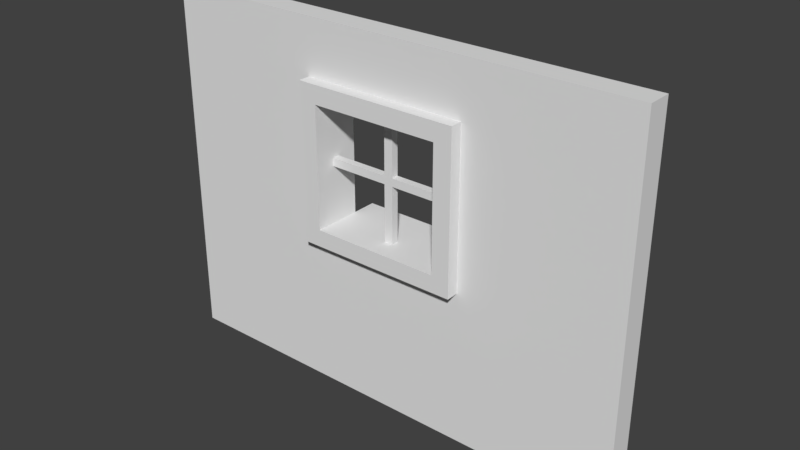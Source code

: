 # Source: Inn_Detail-WallWindow_4x3x020.blend  (saved by Blender 2.79.0; exported with 4.5.12 LTS)
import bpy
from mathutils import Matrix  # noqa: F401  (used for matrix-valued properties, if any)

bpy.ops.wm.read_factory_settings(use_empty=True)
scene = bpy.context.scene
scene.name = 'Scene'

# ---- collections
col_collection_1 = bpy.data.collections.new('Collection 1'); scene.collection.children.link(col_collection_1)

# ---- world
world_world = bpy.data.worlds.new('World'); scene.world = world_world
world_world.color = (0.05088, 0.05088, 0.05088)
world_world.use_sun_shadow = False
world_world.sun_shadow_jitter_overblur = 0.0
world_world.cycles.sampling_method = 'MANUAL'

# ---- meshes
me_inn_detail_wallwindow_4x3x020 = bpy.data.meshes.new('Inn_Detail-WallWindow_4x3x020')
me_inn_detail_wallwindow_4x3x020.from_pydata([(0.0, 0.0, 0.0), (0.0, 0.2, 0.0), (4.0, 0.2, 0.0), (4.0, 0.0, 0.0), (0.0, 0.0, 3.0), (0.0, 0.2, 3.0), (4.0, 0.2, 3.0), (4.0, 0.0, 3.0), (1.467, 0.2, 0.0), (2.533, 0.2, 0.0), (2.533, 0.0, 0.0), (1.467, 0.0, 0.0), (1.467, 0.2, 3.0), (2.533, 0.2, 3.0), (2.533, 0.0, 3.0), (1.467, 0.0, 3.0), (0.0, 0.2, 1.4), (0.0, 0.2, 2.4), (4.0, 0.2, 2.4), (4.0, 0.2, 1.4), (4.0, 0.0, 1.4), (4.0, 0.0, 2.4), (0.0, 0.0, 2.4), (0.0, 0.0, 1.4), (1.467, 0.07, 1.4), (1.467, 0.07, 2.4), (2.533, 0.07, 1.4), (2.533, 0.07, 2.4), (2.533, 0.13, 1.4), (2.533, 0.13, 2.4), (1.467, 0.13, 1.4), (1.467, 0.13, 2.4), (2.68, 0.2, 0.0), (2.68, 0.2, 3.0), (2.68, 0.0, 0.0), (2.68, 0.0, 3.0), (2.68, 0.2, 1.4), (2.68, 0.2, 2.4), (2.68, 0.0, 1.4), (2.68, 0.0, 2.4), (1.32, 0.0, 0.0), (1.32, 0.0, 3.0), (1.32, 0.2, 0.0), (1.32, 0.2, 3.0), (1.32, 0.0, 1.4), (1.32, 0.0, 2.4), (1.32, 0.2, 1.4), (1.32, 0.2, 2.4), (0.0, 0.2, 2.55), (4.0, 0.0, 2.55), (1.467, 0.0, 2.55), (2.533, 0.0, 2.55), (2.533, 0.2, 2.55), (1.467, 0.2, 2.55), (4.0, 0.2, 2.55), (0.0, 0.0, 2.55), (2.68, 0.2, 2.55), (2.68, 0.0, 2.55), (1.32, 0.0, 2.55), (1.32, 0.2, 2.55), (4.0, 0.2, 1.26), (0.0, 0.0, 1.26), (0.0, 0.2, 1.26), (4.0, 0.0, 1.26), (1.467, 0.0, 1.26), (2.533, 0.0, 1.26), (2.533, 0.2, 1.26), (1.467, 0.2, 1.26), (2.68, 0.0, 1.26), (2.68, 0.2, 1.26), (1.32, 0.2, 1.26), (1.32, 0.0, 1.26), (1.467, -0.1, 1.26), (1.467, -0.1, 1.4), (1.467, -0.1, 2.4), (2.533, -0.1, 1.26), (2.533, -0.1, 1.4), (2.533, -0.1, 2.4), (2.68, -0.1, 1.4), (2.68, -0.1, 2.4), (2.68, -0.1, 1.26), (1.32, -0.1, 1.4), (1.32, -0.1, 2.4), (1.32, -0.1, 1.26), (1.467, -0.1, 2.55), (2.533, -0.1, 2.55), (2.68, -0.1, 2.55), (1.32, -0.1, 2.55), (2.533, 0.3, 1.26), (2.533, 0.3, 1.4), (2.533, 0.3, 2.4), (1.467, 0.3, 1.26), (1.467, 0.3, 1.4), (1.467, 0.3, 2.4), (1.32, 0.3, 1.4), (1.32, 0.3, 2.4), (2.68, 0.3, 1.4), (2.68, 0.3, 2.4), (2.68, 0.3, 1.26), (1.32, 0.3, 1.26), (2.533, 0.3, 2.55), (1.467, 0.3, 2.55), (2.68, 0.3, 2.55), (1.32, 0.3, 2.55), (1.964, 0.2, 0.0), (2.036, 0.2, 0.0), (2.036, 0.0, 0.0), (1.964, 0.0, 0.0), (1.964, 0.13, 1.4), (2.036, 0.13, 1.4), (2.036, 0.07, 1.4), (1.964, 0.07, 1.4), (2.036, 0.0, 1.26), (1.964, 0.0, 1.26), (1.964, 0.2, 1.26), (2.036, 0.2, 1.26), (2.036, -0.1, 1.4), (1.964, -0.1, 1.4), (2.036, -0.1, 1.26), (1.964, -0.1, 1.26), (1.964, 0.3, 1.4), (2.036, 0.3, 1.4), (1.964, 0.3, 1.26), (2.036, 0.3, 1.26), (1.964, 0.2, 3.0), (2.036, 0.2, 3.0), (2.036, 0.0, 3.0), (1.964, 0.0, 3.0), (1.964, 0.13, 2.4), (2.036, 0.13, 2.4), (2.036, 0.07, 2.4), (1.964, 0.07, 2.4), (1.964, 0.2, 2.55), (2.036, 0.2, 2.55), (2.036, 0.0, 2.55), (1.964, 0.0, 2.55), (2.036, -0.1, 2.4), (1.964, -0.1, 2.4), (2.036, -0.1, 2.55), (1.964, -0.1, 2.55), (1.964, 0.3, 2.4), (2.036, 0.3, 2.4), (1.964, 0.3, 2.55), (2.036, 0.3, 2.55), (0.0, 0.2, 1.867), (0.0, 0.2, 1.933), (0.0, 0.0, 1.933), (0.0, 0.0, 1.867), (1.467, 0.07, 1.867), (1.467, 0.07, 1.933), (1.467, 0.13, 1.867), (1.467, 0.13, 1.933), (1.32, 0.2, 1.867), (1.32, 0.2, 1.933), (1.32, 0.0, 1.867), (1.32, 0.0, 1.933), (1.467, -0.1, 1.867), (1.467, -0.1, 1.933), (1.32, -0.1, 1.867), (1.32, -0.1, 1.933), (1.467, 0.3, 1.867), (1.467, 0.3, 1.933), (1.32, 0.3, 1.867), (1.32, 0.3, 1.933), (4.0, 0.2, 1.933), (4.0, 0.2, 1.867), (4.0, 0.0, 1.867), (4.0, 0.0, 1.933), (2.533, 0.07, 1.867), (2.533, 0.07, 1.933), (2.533, 0.13, 1.867), (2.533, 0.13, 1.933), (2.68, 0.0, 1.867), (2.68, 0.0, 1.933), (2.68, 0.2, 1.867), (2.68, 0.2, 1.933), (2.533, -0.1, 1.867), (2.533, -0.1, 1.933), (2.68, -0.1, 1.867), (2.68, -0.1, 1.933), (2.533, 0.3, 1.867), (2.533, 0.3, 1.933), (2.68, 0.3, 1.867), (2.68, 0.3, 1.933), (2.036, 0.07, 1.867), (2.036, 0.07, 1.933), (2.036, 0.13, 1.867), (2.036, 0.13, 1.933), (1.964, 0.07, 1.867), (1.964, 0.07, 1.933), (1.964, 0.13, 1.867), (1.964, 0.13, 1.933), (2.533, 0.5, 1.26), (2.533, 0.5, 1.4), (1.467, 0.5, 1.26), (1.467, 0.5, 1.4), (2.036, 0.5, 1.4), (2.036, 0.5, 1.26), (1.964, 0.5, 1.4), (1.964, 0.5, 1.26)], [], [(34, 32, 2, 3), (35, 7, 6, 33), (59, 48, 5, 43), (57, 49, 7, 35), (48, 55, 4, 5), (49, 54, 6, 7), (58, 50, 15, 41), (134, 51, 14, 126), (56, 52, 13, 33), (132, 53, 12, 124), (41, 15, 12, 43), (126, 14, 13, 125), (40, 42, 8, 11), (106, 105, 9, 10), (174, 36, 96, 182), (109, 110, 26, 28), (67, 70, 99, 91), (109, 28, 89, 121), (149, 25, 74, 157), (168, 170, 28, 26), (71, 64, 72, 83), (57, 51, 85, 86), (63, 60, 19, 20), (167, 164, 18, 21), (62, 61, 23, 16), (145, 146, 22, 17), (68, 63, 20, 38), (173, 167, 21, 39), (70, 62, 16, 46), (153, 145, 17, 47), (148, 24, 30, 150), (129, 29, 27, 130), (68, 38, 78, 80), (173, 39, 79, 179), (164, 175, 37, 18), (60, 69, 36, 19), (54, 56, 33, 6), (51, 57, 35, 14), (14, 35, 33, 13), (10, 9, 32, 34), (153, 47, 95, 163), (150, 30, 92, 160), (146, 155, 45, 22), (61, 71, 44, 23), (0, 1, 42, 40), (4, 41, 43, 5), (55, 58, 41, 4), (53, 59, 43, 12), (59, 53, 101, 103), (22, 45, 58, 55), (130, 27, 77, 136), (18, 37, 56, 54), (171, 29, 90, 181), (47, 59, 103, 95), (50, 58, 87, 84), (111, 24, 73, 117), (21, 18, 54, 49), (17, 22, 55, 48), (39, 21, 49, 57), (47, 17, 48, 59), (0, 40, 71, 61), (8, 42, 70, 67), (2, 32, 69, 60), (10, 34, 68, 65), (42, 1, 62, 70), (34, 3, 63, 68), (1, 0, 61, 62), (3, 2, 60, 63), (40, 11, 64, 71), (106, 10, 65, 112), (32, 9, 66, 69), (104, 8, 67, 114), (118, 75, 76, 116), (83, 72, 73, 81), (159, 157, 74, 82), (177, 179, 79, 77), (75, 80, 78, 76), (77, 79, 86, 85), (136, 77, 85, 138), (82, 74, 84, 87), (112, 65, 75, 118), (154, 44, 81, 158), (39, 57, 86, 79), (65, 68, 80, 75), (168, 26, 76, 176), (44, 71, 83, 81), (58, 45, 82, 87), (135, 50, 84, 139), (92, 120, 198, 195), (98, 88, 89, 96), (183, 181, 90, 97), (161, 163, 95, 93), (91, 99, 94, 92), (93, 95, 103, 101), (140, 93, 101, 142), (97, 90, 100, 102), (70, 46, 94, 99), (56, 37, 97, 102), (128, 31, 93, 140), (36, 69, 98, 96), (133, 52, 100, 143), (69, 66, 88, 98), (52, 56, 102, 100), (114, 67, 91, 122), (66, 115, 123, 88), (115, 114, 122, 123), (122, 91, 194, 199), (88, 123, 197, 192), (64, 113, 119, 72), (113, 112, 118, 119), (72, 119, 117, 73), (119, 118, 116, 117), (9, 105, 115, 66), (105, 104, 114, 115), (11, 107, 113, 64), (107, 106, 112, 113), (26, 110, 116, 76), (110, 111, 117, 116), (30, 108, 120, 92), (108, 109, 121, 120), (30, 24, 111, 108), (189, 185, 130, 131), (11, 8, 104, 107), (107, 104, 105, 106), (53, 132, 142, 101), (132, 133, 143, 142), (29, 129, 141, 90), (129, 128, 140, 141), (90, 141, 143, 100), (141, 140, 142, 143), (51, 134, 138, 85), (134, 135, 139, 138), (74, 137, 139, 84), (137, 136, 138, 139), (25, 131, 137, 74), (131, 130, 136, 137), (31, 128, 131, 25), (185, 187, 129, 130), (15, 127, 124, 12), (127, 126, 125, 124), (52, 133, 125, 13), (133, 132, 124, 125), (50, 135, 127, 15), (135, 134, 126, 127), (189, 131, 128, 191), (187, 191, 128, 129), (92, 94, 162, 160), (160, 162, 163, 161), (45, 155, 159, 82), (155, 154, 158, 159), (81, 73, 156, 158), (158, 156, 157, 159), (23, 44, 154, 147), (147, 154, 155, 146), (31, 151, 161, 93), (151, 150, 160, 161), (46, 152, 162, 94), (152, 153, 163, 162), (25, 149, 151, 31), (171, 170, 186, 187), (46, 16, 144, 152), (152, 144, 145, 153), (16, 23, 147, 144), (144, 147, 146, 145), (24, 148, 156, 73), (148, 149, 157, 156), (96, 89, 180, 182), (182, 180, 181, 183), (27, 169, 177, 77), (169, 168, 176, 177), (76, 78, 178, 176), (176, 178, 179, 177), (28, 170, 180, 89), (170, 171, 181, 180), (19, 36, 174, 165), (165, 174, 175, 164), (38, 172, 178, 78), (172, 173, 179, 178), (38, 20, 166, 172), (172, 166, 167, 173), (20, 19, 165, 166), (166, 165, 164, 167), (27, 29, 171, 169), (169, 185, 184, 168), (37, 175, 183, 97), (175, 174, 182, 183), (109, 108, 190, 186), (186, 190, 191, 187), (111, 188, 190, 108), (168, 184, 186, 170), (110, 109, 186, 184), (169, 171, 187, 185), (111, 110, 184, 188), (188, 184, 185, 189), (150, 190, 188, 148), (151, 191, 190, 150), (151, 149, 189, 191), (149, 148, 188, 189), (199, 194, 195, 198), (192, 197, 196, 193), (197, 199, 198, 196), (121, 89, 193, 196), (91, 92, 195, 194), (89, 88, 192, 193), (123, 122, 199, 197), (120, 121, 196, 198)])
me_inn_detail_wallwindow_4x3x020.use_remesh_preserve_volume = False
me_inn_detail_wallwindow_4x3x020.use_remesh_preserve_attributes = False
me_inn_detail_wallwindow_4x3x020.use_mirror_vertex_groups = False
me_inn_detail_wallwindow_4x3x020.update()

# ---- objects
ob_inn_detail_wallwindow_4x3x020 = bpy.data.objects.new('Inn_Detail-WallWindow_4x3x020', me_inn_detail_wallwindow_4x3x020)

# ---- transforms, parenting, visibility, modifiers, constraints
ob_inn_detail_wallwindow_4x3x020.location = (0.0, 0.0, 0.0)
ob_inn_detail_wallwindow_4x3x020.lineart.crease_threshold = 0.0

# ---- collection membership
col_collection_1.objects.link(ob_inn_detail_wallwindow_4x3x020)

# ---- scene / render settings (as saved in the file)
scene.frame_start = 1; scene.frame_end = 250; scene.frame_set(1)
scene.render.engine = 'BLENDER_EEVEE_NEXT'
scene.render.resolution_percentage = 50
scene.render.dither_intensity = 0.0
scene.cycles.use_denoising = False
scene.cycles.samples = 128
scene.cycles.sampling_pattern = 'TABULATED_SOBOL'
scene.cycles.use_adaptive_sampling = False
scene.cycles.use_light_tree = False
scene.cycles.blur_glossy = 0.0
scene.cycles.sample_clamp_indirect = 0.0
scene.view_settings.view_transform = 'Standard'
bpy.context.view_layer.update()

# ---- added for rendering (the .blend has no active camera and no usable light): camera, sun
cam_auto = bpy.data.cameras.new('AutoCamera')
cam_auto.lens = 50.0
cam_auto.sensor_width = 36.0
cam_auto.clip_end = 1000.0
ob_auto_camera = bpy.data.objects.new('AutoCamera', cam_auto)
scene.collection.objects.link(ob_auto_camera)
ob_auto_camera.location = (6.65931, -5.39117, 5.22745)
ob_auto_camera.rotation_euler = (1.09748, -7.21219e-08, 0.694738)
scene.camera = ob_auto_camera
light_auto_sun = bpy.data.lights.new('AutoSun', 'SUN')
light_auto_sun.energy = 3.0
light_auto_sun.angle = 0.0523599
ob_auto_sun = bpy.data.objects.new('AutoSun', light_auto_sun)
scene.collection.objects.link(ob_auto_sun)
ob_auto_sun.rotation_euler = (0.872665, 0.174533, 0.523599)
bpy.context.view_layer.update()
